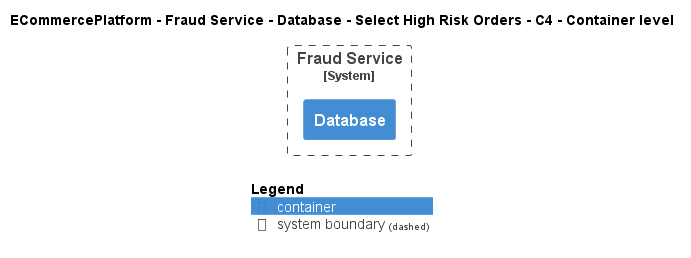

The diagram above was rendered by PlantUML. Its source (embedded in the PNG):
@startuml
!include ..\..\..\..\..\..\..\.c4s\C4_Container.puml

AddElementTag("c4interflow:lifecycle:new", $bgColor=green, $fontColor=#ffffff, $borderColor=green, $shadowing="False")
AddElementTag("c4interflow:lifecycle:changed", $bgColor=orange, $fontColor=#ffffff, $borderColor=orange, $shadowing="False")
AddElementTag("c4interflow:lifecycle:removed", $bgColor=red, $fontColor=#ffffff, $borderColor=red, $shadowing="False")

AddRelTag("c4interflow:lifecycle:new", $textColor=green, $lineColor=green)
AddRelTag("c4interflow:lifecycle:changed", $textColor=orange, $lineColor=orange)
AddRelTag("c4interflow:lifecycle:removed", $textColor=red, $lineColor=red)

SHOW_PERSON_PORTRAIT()
LAYOUT_TOP_DOWN()

skinparam linetype polyline

title ECommercePlatform - Fraud Service - Database - Select High Risk Orders - C4 - Container level


System_Boundary(ECommercePlatform.SoftwareSystems.FraudService, "Fraud Service") {
    Container(ECommercePlatform.SoftwareSystems.FraudService.Containers.Database, "Database", "", "")
}



SHOW_LEGEND()
@enduml